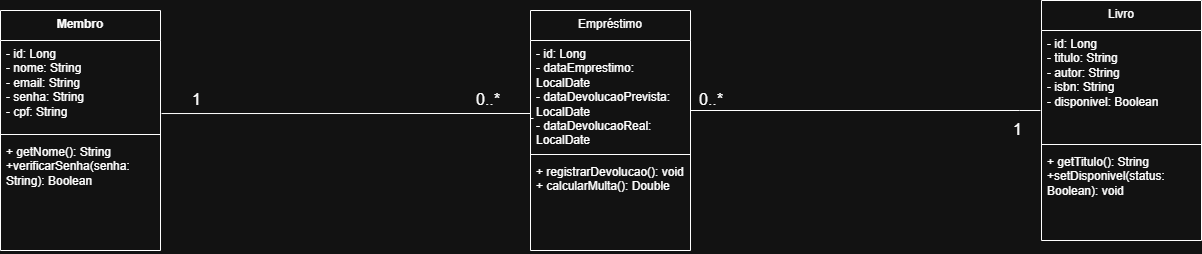

The diagram above was exported from draw.io. Its source (the exported page's mxGraphModel, read from the mxfile embedded in the PNG):
<mxGraphModel dx="1306" dy="727" grid="1" gridSize="10" guides="1" tooltips="1" connect="1" arrows="1" fold="1" page="1" pageScale="1" pageWidth="827" pageHeight="1169" math="0" shadow="0">
  <root>
    <mxCell id="0" />
    <mxCell id="1" parent="0" />
    <mxCell id="fJnH_qqZoZ0QreYMPUP1-18" edge="1" parent="1" style="endArrow=none;html=1;edgeStyle=orthogonalEdgeStyle;rounded=0;exitX=1.007;exitY=0.933;exitDx=0;exitDy=0;exitPerimeter=0;entryX=0.019;entryY=0.761;entryDx=0;entryDy=0;entryPerimeter=0;" value="">
      <mxGeometry relative="1" as="geometry">
        <Array as="points">
          <mxPoint x="570" y="223" />
          <mxPoint x="570" y="228" />
        </Array>
        <mxPoint x="201.04999999999995" y="223.03200000000004" as="sourcePoint" />
        <mxPoint x="573.04" y="227.97400000000005" as="targetPoint" />
      </mxGeometry>
    </mxCell>
    <mxCell id="fJnH_qqZoZ0QreYMPUP1-19" connectable="0" parent="fJnH_qqZoZ0QreYMPUP1-18" style="edgeLabel;resizable=0;html=1;align=left;verticalAlign=bottom;" value="&lt;font style=&quot;font-size: 16px;&quot;&gt;1&lt;/font&gt;" vertex="1">
      <mxGeometry relative="1" x="-1" as="geometry">
        <mxPoint x="29" y="-3" as="offset" />
      </mxGeometry>
    </mxCell>
    <mxCell id="fJnH_qqZoZ0QreYMPUP1-20" connectable="0" parent="fJnH_qqZoZ0QreYMPUP1-18" style="edgeLabel;resizable=0;html=1;align=right;verticalAlign=bottom;" value="&lt;font style=&quot;font-size: 16px;&quot;&gt;0..*&lt;/font&gt;" vertex="1">
      <mxGeometry relative="1" x="1" as="geometry">
        <mxPoint x="-33" y="-8" as="offset" />
      </mxGeometry>
    </mxCell>
    <mxCell id="fJnH_qqZoZ0QreYMPUP1-33" edge="1" parent="1" style="endArrow=none;html=1;edgeStyle=orthogonalEdgeStyle;rounded=0;" value="">
      <mxGeometry relative="1" as="geometry">
        <Array as="points">
          <mxPoint x="1059" y="220" />
          <mxPoint x="727" y="220" />
        </Array>
        <mxPoint x="1080" y="220" as="sourcePoint" />
        <mxPoint x="730" y="220" as="targetPoint" />
      </mxGeometry>
    </mxCell>
    <mxCell id="fJnH_qqZoZ0QreYMPUP1-34" connectable="0" parent="fJnH_qqZoZ0QreYMPUP1-33" style="edgeLabel;resizable=0;html=1;align=left;verticalAlign=bottom;" value="&lt;font style=&quot;font-size: 16px;&quot;&gt;1&lt;/font&gt;" vertex="1">
      <mxGeometry relative="1" x="-1" as="geometry">
        <mxPoint x="-29" y="30" as="offset" />
      </mxGeometry>
    </mxCell>
    <mxCell id="fJnH_qqZoZ0QreYMPUP1-35" connectable="0" parent="fJnH_qqZoZ0QreYMPUP1-33" style="edgeLabel;resizable=0;html=1;align=right;verticalAlign=bottom;" value="&lt;font style=&quot;font-size: 16px;&quot;&gt;0..*&lt;/font&gt;" vertex="1">
      <mxGeometry relative="1" x="1" as="geometry">
        <mxPoint x="33" as="offset" />
      </mxGeometry>
    </mxCell>
    <mxCell id="x6gq6owLaWSBnu_ZmxaN-10" parent="1" style="swimlane;fontStyle=1;align=center;verticalAlign=top;childLayout=stackLayout;horizontal=1;startSize=30;horizontalStack=0;resizeParent=1;resizeParentMax=0;resizeLast=0;collapsible=1;marginBottom=0;whiteSpace=wrap;html=1;" value="Membro" vertex="1">
      <mxGeometry height="240" width="160" x="40" y="120" as="geometry" />
    </mxCell>
    <mxCell id="x6gq6owLaWSBnu_ZmxaN-11" parent="x6gq6owLaWSBnu_ZmxaN-10" style="text;strokeColor=none;fillColor=none;align=left;verticalAlign=top;spacingLeft=4;spacingRight=4;overflow=hidden;rotatable=0;points=[[0,0.5],[1,0.5]];portConstraint=eastwest;whiteSpace=wrap;html=1;" value="&lt;div&gt;&lt;span style=&quot;background-color: transparent; color: light-dark(rgb(0, 0, 0), rgb(255, 255, 255));&quot;&gt;- id: Long&lt;/span&gt;&lt;/div&gt;&lt;div&gt;- nome: String&lt;/div&gt;&lt;div&gt;- email: String&lt;/div&gt;&lt;div&gt;- senha: String&lt;/div&gt;&lt;div&gt;- cpf: String&lt;/div&gt;" vertex="1">
      <mxGeometry height="90" width="160" y="30" as="geometry" />
    </mxCell>
    <mxCell id="x6gq6owLaWSBnu_ZmxaN-12" parent="x6gq6owLaWSBnu_ZmxaN-10" style="line;strokeWidth=1;fillColor=none;align=left;verticalAlign=middle;spacingTop=-1;spacingLeft=3;spacingRight=3;rotatable=0;labelPosition=right;points=[];portConstraint=eastwest;strokeColor=inherit;" value="" vertex="1">
      <mxGeometry height="8" width="160" y="120" as="geometry" />
    </mxCell>
    <mxCell id="x6gq6owLaWSBnu_ZmxaN-13" parent="x6gq6owLaWSBnu_ZmxaN-10" style="text;strokeColor=none;fillColor=none;align=left;verticalAlign=top;spacingLeft=4;spacingRight=4;overflow=hidden;rotatable=0;points=[[0,0.5],[1,0.5]];portConstraint=eastwest;whiteSpace=wrap;html=1;" value="&lt;div&gt;&lt;div&gt;+ getNome(): String&lt;/div&gt;&lt;div&gt;+verificarSenha(senha: String): Boolean&lt;/div&gt;&lt;/div&gt;" vertex="1">
      <mxGeometry height="112" width="160" y="128" as="geometry" />
    </mxCell>
    <mxCell id="x6gq6owLaWSBnu_ZmxaN-14" parent="1" style="swimlane;fontStyle=1;align=center;verticalAlign=top;childLayout=stackLayout;horizontal=1;startSize=30;horizontalStack=0;resizeParent=1;resizeParentMax=0;resizeLast=0;collapsible=1;marginBottom=0;whiteSpace=wrap;html=1;" value="&lt;span style=&quot;font-weight: 400;&quot;&gt;Empréstimo&lt;/span&gt;" vertex="1">
      <mxGeometry height="240" width="160" x="570" y="120" as="geometry" />
    </mxCell>
    <mxCell id="x6gq6owLaWSBnu_ZmxaN-15" parent="x6gq6owLaWSBnu_ZmxaN-14" style="text;strokeColor=none;fillColor=none;align=left;verticalAlign=top;spacingLeft=4;spacingRight=4;overflow=hidden;rotatable=0;points=[[0,0.5],[1,0.5]];portConstraint=eastwest;whiteSpace=wrap;html=1;" value="&lt;div&gt;- id: Long&lt;/div&gt;&lt;div&gt;- dataEmprestimo: LocalDate&lt;/div&gt;&lt;div&gt;- dataDevolucaoPrevista: LocalDate&lt;/div&gt;&lt;div&gt;- dataDevolucaoReal: LocalDate&lt;/div&gt;" vertex="1">
      <mxGeometry height="110" width="160" y="30" as="geometry" />
    </mxCell>
    <mxCell id="x6gq6owLaWSBnu_ZmxaN-16" parent="x6gq6owLaWSBnu_ZmxaN-14" style="line;strokeWidth=1;fillColor=none;align=left;verticalAlign=middle;spacingTop=-1;spacingLeft=3;spacingRight=3;rotatable=0;labelPosition=right;points=[];portConstraint=eastwest;strokeColor=inherit;" value="" vertex="1">
      <mxGeometry height="8" width="160" y="140" as="geometry" />
    </mxCell>
    <mxCell id="x6gq6owLaWSBnu_ZmxaN-17" parent="x6gq6owLaWSBnu_ZmxaN-14" style="text;strokeColor=none;fillColor=none;align=left;verticalAlign=top;spacingLeft=4;spacingRight=4;overflow=hidden;rotatable=0;points=[[0,0.5],[1,0.5]];portConstraint=eastwest;whiteSpace=wrap;html=1;" value="&lt;div&gt;+ registrarDevolucao(): void&lt;/div&gt;&lt;div&gt;+ calcularMulta(): Double&lt;/div&gt;" vertex="1">
      <mxGeometry height="92" width="160" y="148" as="geometry" />
    </mxCell>
    <mxCell id="x6gq6owLaWSBnu_ZmxaN-18" parent="1" style="swimlane;fontStyle=1;align=center;verticalAlign=top;childLayout=stackLayout;horizontal=1;startSize=30;horizontalStack=0;resizeParent=1;resizeParentMax=0;resizeLast=0;collapsible=1;marginBottom=0;whiteSpace=wrap;html=1;" value="&lt;span style=&quot;font-weight: 400;&quot;&gt;Livro&lt;/span&gt;" vertex="1">
      <mxGeometry height="240" width="160" x="1081" y="110" as="geometry" />
    </mxCell>
    <mxCell id="x6gq6owLaWSBnu_ZmxaN-19" parent="x6gq6owLaWSBnu_ZmxaN-18" style="text;strokeColor=none;fillColor=none;align=left;verticalAlign=top;spacingLeft=4;spacingRight=4;overflow=hidden;rotatable=0;points=[[0,0.5],[1,0.5]];portConstraint=eastwest;whiteSpace=wrap;html=1;" value="- id: Long&lt;br&gt;- titulo: String&lt;br&gt;- autor: String&lt;br&gt;- isbn: String&lt;br&gt;- disponivel: Boolean" vertex="1">
      <mxGeometry height="110" width="160" y="30" as="geometry" />
    </mxCell>
    <mxCell id="x6gq6owLaWSBnu_ZmxaN-20" parent="x6gq6owLaWSBnu_ZmxaN-18" style="line;strokeWidth=1;fillColor=none;align=left;verticalAlign=middle;spacingTop=-1;spacingLeft=3;spacingRight=3;rotatable=0;labelPosition=right;points=[];portConstraint=eastwest;strokeColor=inherit;" value="" vertex="1">
      <mxGeometry height="8" width="160" y="140" as="geometry" />
    </mxCell>
    <mxCell id="x6gq6owLaWSBnu_ZmxaN-21" parent="x6gq6owLaWSBnu_ZmxaN-18" style="text;strokeColor=none;fillColor=none;align=left;verticalAlign=top;spacingLeft=4;spacingRight=4;overflow=hidden;rotatable=0;points=[[0,0.5],[1,0.5]];portConstraint=eastwest;whiteSpace=wrap;html=1;" value="&lt;div&gt;+ getTitulo(): String&lt;/div&gt;&lt;div&gt;+setDisponivel(status: Boolean): void&lt;/div&gt;" vertex="1">
      <mxGeometry height="92" width="160" y="148" as="geometry" />
    </mxCell>
  </root>
</mxGraphModel>